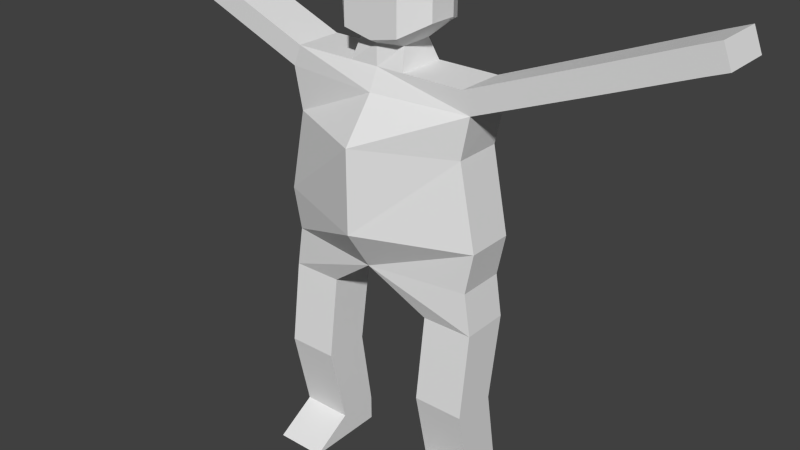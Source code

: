 # Source: guy.blend  (saved by Blender 2.69.0; exported with 4.5.12 LTS)
import bpy
from mathutils import Matrix  # noqa: F401  (used for matrix-valued properties, if any)

bpy.ops.wm.read_factory_settings(use_empty=True)
scene = bpy.context.scene
scene.name = 'Scene'

# ---- collections
col_collection_1 = bpy.data.collections.new('Collection 1'); scene.collection.children.link(col_collection_1)

# ---- materials (node trees are filled in below, after node groups)
mat_material = bpy.data.materials.new('Material')
mat_material.alpha_threshold = 0.0
mat_material.use_transparent_shadow = False
mat_material.roughness = 0.5
mat_material.line_color = (0.0, 0.0, 0.0, 1.0)

# ---- material node trees

# ---- world
world_world = bpy.data.worlds.new('World'); scene.world = world_world
world_world.color = (0.05088, 0.05088, 0.05088)
world_world.use_sun_shadow = False
world_world.sun_shadow_jitter_overblur = 0.0
world_world.cycles.sampling_method = 'MANUAL'
world_world.cycles.sample_map_resolution = 256

# ---- meshes
me_cube = bpy.data.meshes.new('Cube')
me_cube.from_pydata([(-1.312, 1.0, 0.3848), (-1.312, -1.0, 0.3848), (-2.539, -1.0, 0.3848), (-2.539, 1.0, 0.3848), (-1.312, 1.0, 1.0), (-1.312, 0.005396, 1.0), (-2.539, 0.005397, 1.0), (-2.539, 1.0, 1.0), (-1.312, 0.6923, 3.0), (-1.312, -0.4272, 3.0), (-2.539, -0.4272, 3.0), (-2.539, 0.6923, 3.0), (-1.312, 1.0, 5.0), (-1.312, -0.1579, 5.0), (-2.539, -0.1579, 5.0), (-2.539, 1.0, 5.0), (0.0, 1.231, 6.0), (0.0, -0.5041, 6.0), (-2.381, -0.1579, 6.0), (-2.381, 1.0, 6.0), (1.312, 1.0, 0.3848), (1.312, -1.0, 0.3848), (2.539, -1.0, 0.3848), (2.539, 1.0, 0.3848), (1.312, 1.0, 1.0), (1.312, 0.005396, 1.0), (2.539, 0.005397, 1.0), (2.539, 1.0, 1.0), (1.312, 0.6538, 3.0), (1.312, -0.4272, 3.0), (2.539, -0.4272, 3.0), (2.539, 0.6538, 3.0), (1.312, 1.0, 5.0), (1.312, -0.1579, 5.0), (2.539, -0.1579, 5.0), (2.539, 1.0, 5.0), (0.0, 2.0, 7.0), (0.0, -1.158, 7.0), (2.381, -0.1579, 6.0), (2.381, 1.0, 6.0), (-2.581, -0.1579, 7.0), (-2.581, 1.0, 7.0), (2.581, -0.1579, 7.0), (2.581, 1.0, 7.0), (0.0, 2.0, 9.0), (0.0, -1.158, 9.0), (-2.181, -0.1579, 9.0), (-2.181, 1.0, 9.0), (2.181, -0.1579, 9.0), (2.181, 1.0, 9.0), (0.01456, 1.231, 10.0), (0.0, -0.3887, 10.0), (-2.381, -0.1579, 10.0), (-2.381, 1.0, 10.0), (2.381, -0.1579, 10.0), (2.396, 1.0, 10.0), (0.01456, 1.0, 10.5), (0.0, -0.1579, 10.5), (-2.181, -0.1579, 10.5), (-2.181, 1.0, 10.5), (2.181, -0.1579, 10.5), (2.196, 1.0, 10.5), (5.166, -0.1579, 11.11), (5.166, 1.0, 11.11), (4.966, -0.1579, 11.61), (4.966, 1.0, 11.61), (-5.166, -0.1579, 11.11), (-5.166, 1.0, 11.11), (-4.966, -0.1579, 11.61), (-4.966, 1.0, 11.61), (-7.023, -0.1579, 11.86), (-7.023, 1.0, 11.86), (-6.823, -0.1579, 12.36), (-6.823, 1.0, 12.36), (7.023, -0.1579, 11.86), (7.023, 1.0, 11.86), (6.823, -0.1579, 12.36), (6.823, 1.0, 12.36), (7.488, -0.1579, 12.04), (7.488, 1.0, 12.04), (7.288, -0.1579, 12.54), (7.288, 1.0, 12.54), (-7.488, -0.1579, 12.04), (-7.488, 1.0, 12.04), (-7.288, -0.1579, 12.54), (-7.288, 1.0, 12.54), (-2.181, 0.421, 10.5), (-0.6905, -0.1579, 10.5), (-0.6905, 1.0, 10.5), (2.181, 0.421, 10.5), (0.7051, 1.0, 10.5), (0.6905, -0.1579, 10.5), (1.09, 0.421, 10.5), (-1.09, 0.421, 10.5), (-0.5742, 0.01378, 11.0), (2.793e-08, -0.1579, 11.0), (0.01456, 1.0, 11.0), (-0.5742, 0.8283, 11.0), (0.5622, 0.8283, 11.0), (0.5653, 0.01378, 11.0), (-0.6905, -0.1579, 13.0), (-9.176e-07, -0.1579, 13.0), (0.01456, 1.0, 13.0), (-0.6905, 1.0, 13.0), (0.7051, 1.0, 13.0), (0.6905, -0.1579, 13.0), (-1.19, 0.1421, 11.55), (-1.19, 0.8198, 11.55), (-1.19, 0.1421, 12.33), (-1.19, 0.8198, 12.33), (0.7051, 1.0, 13.0), (0.6905, -0.1579, 13.0), (1.205, 0.7968, 11.55), (1.19, 0.1358, 11.55), (1.205, 0.7968, 12.33), (1.19, 0.1358, 12.33), (-0.6911, -0.3579, 11.25), (-0.0006288, -0.3579, 11.1), (0.6899, -0.3579, 11.25), (-0.6911, -0.3579, 12.75), (-0.0006297, -0.3579, 12.9), (0.6899, -0.3579, 12.75), (0.01519, 1.4, 11.1), (-0.6899, 1.4, 11.25), (0.7057, 1.4, 11.25), (0.01519, 1.4, 12.85), (-0.6899, 1.4, 12.62), (0.7057, 1.4, 12.62), (-0.9899, 1.2, 11.41), (-0.9284, 1.2, 12.37), (1.006, 1.194, 11.42), (1.006, 1.194, 12.42), (0.5798, 0.8283, 11.0)], [(132, 98)], [(0, 1, 2, 3), (7, 6, 10, 11), (0, 4, 5, 1), (1, 5, 6, 2), (2, 6, 7, 3), (4, 0, 3, 7), (11, 10, 14, 15), (6, 5, 9, 10), (4, 7, 11, 8), (5, 4, 8, 9), (15, 14, 18, 19), (10, 9, 13, 14), (8, 11, 15, 12), (9, 8, 12, 13), (19, 18, 40, 41), (14, 13, 17, 18), (12, 15, 19, 16), (13, 12, 16, 17), (20, 23, 22, 21), (27, 31, 30, 26), (20, 21, 25, 24), (21, 22, 26, 25), (22, 23, 27, 26), (24, 27, 23, 20), (31, 35, 34, 30), (26, 30, 29, 25), (24, 28, 31, 27), (25, 29, 28, 24), (35, 39, 38, 34), (30, 34, 33, 29), (28, 32, 35, 31), (29, 33, 32, 28), (33, 17, 16, 32), (38, 39, 43, 42), (39, 16, 36, 43), (32, 16, 39, 35), (43, 36, 44, 49), (34, 38, 17, 33), (37, 42, 48, 45), (18, 17, 37, 40), (16, 19, 41, 36), (17, 38, 42, 37), (45, 48, 54, 51), (44, 47, 53, 50), (36, 41, 47, 44), (42, 43, 49, 48), (40, 37, 45, 46), (41, 40, 46, 47), (52, 51, 57, 87, 58), (51, 54, 60, 91, 57), (46, 45, 51, 52), (49, 44, 50, 55), (47, 46, 52, 53), (48, 49, 55, 54), (92, 91, 60, 89), (93, 86, 58, 87), (55, 50, 56, 90, 61), (52, 58, 68, 66), (55, 61, 65, 63), (50, 53, 59, 88, 56), (64, 62, 74, 76), (61, 89, 60, 64, 65), (60, 54, 62, 64), (54, 55, 63, 62), (69, 67, 71, 73), (53, 52, 66, 67), (59, 53, 67, 69), (58, 86, 59, 69, 68), (72, 73, 85, 84), (66, 68, 72, 70), (68, 69, 73, 72), (67, 66, 70, 71), (75, 77, 81, 79), (65, 64, 76, 77), (62, 63, 75, 74), (63, 65, 77, 75), (78, 79, 81, 80), (76, 74, 78, 80), (77, 76, 80, 81), (74, 75, 79, 78), (83, 82, 84, 85), (71, 70, 82, 83), (73, 71, 83, 85), (70, 72, 84, 82), (90, 92, 89, 61), (88, 59, 86, 93), (56, 88, 97, 96), (57, 91, 99, 95), (87, 57, 95, 94), (90, 56, 96, 98), (88, 87, 94, 97), (91, 90, 98, 99), (92, 90, 91), (87, 88, 93), (100, 101, 105, 104, 102, 103), (113, 115, 121, 118), (105, 101, 120, 121), (99, 105, 121, 118), (96, 97, 123, 122), (107, 106, 108, 109), (97, 94, 106, 107), (107, 109, 129, 128), (100, 103, 109, 108), (109, 103, 126, 129), (104, 105, 111, 110), (99, 98, 112, 113), (113, 112, 114, 115), (110, 111, 115, 114), (99, 113, 118), (108, 106, 116, 119), (94, 95, 117, 116), (95, 99, 118, 117), (115, 111, 121), (106, 94, 116), (101, 100, 119, 120), (126, 123, 128, 129), (124, 127, 131, 130), (111, 99, 118, 121), (97, 107, 128, 123), (102, 104, 127, 125), (114, 112, 130, 131), (103, 102, 125, 126), (104, 98, 124, 127), (98, 96, 122, 124), (100, 108, 119), (110, 114, 131, 127), (117, 118, 121, 120, 119, 116), (124, 122, 123, 126, 125, 127), (112, 98, 124, 130), (105, 99, 111), (98, 104, 110), (98, 110, 127, 124)])
me_cube.materials.append(mat_material)
me_cube.use_remesh_preserve_volume = False
me_cube.use_remesh_preserve_attributes = False
me_cube.use_mirror_vertex_groups = False
me_cube.update()
arm_armature = bpy.data.armatures.new('Armature')  # bones are not reproduced

# ---- objects
ob_armature = bpy.data.objects.new('Armature', arm_armature)
ob_cube = bpy.data.objects.new('Cube', me_cube)

# ---- transforms, parenting, visibility, modifiers, constraints
ob_armature.location = (-1.027, 0.3828, 10.98)
ob_armature.lineart.crease_threshold = 0.0
ob_cube.parent = ob_armature
ob_cube.matrix_parent_inverse = Matrix(((1.0, 0.0, 0.0, 1.027), (5.262e-08, 1.0, 0.0, -0.3828), (6.546e-07, 0.0, 1.0, -10.98), (0.0, 0.0, 0.0, 1.0)))
ob_cube.location = (-1.034, 0.0, 1.0)
ob_cube.lock_rotations_4d = False
ob_cube.empty_display_type = 'ARROWS'
ob_cube.lineart.crease_threshold = 0.0
_vg = ob_cube.vertex_groups.new(name='U-Back')
for _i, _w in zip([44, 49, 50, 56, 88, 90, 96], [0.1301, 0.02548, 0.6701, 0.172, 0.06742, 0.06596, 0.02124]): _vg.add([_i], _w, 'REPLACE')
_vg = ob_cube.vertex_groups.new(name='L-Back')
_vg.add([36, 37, 40, 41, 42, 43, 44, 45, 46, 47, 48, 49], 1.0, 'REPLACE')
_vg = ob_cube.vertex_groups.new(name='hip.l')
for _i, _w in zip([16, 17, 36, 37, 38, 39, 42, 43], [0.7741, 0.6514, 0.7694, 0.1413, 0.1037, 0.105, 0.3716, 0.3945]): _vg.add([_i], _w, 'REPLACE')
_vg = ob_cube.vertex_groups.new(name='UpperLeg.l')
for _i, _w in zip([16, 17, 32, 33, 34, 35, 38, 39], [0.08874, 0.13, 0.8525, 0.7994, 0.1998, 0.1726, 0.7176, 0.7608]): _vg.add([_i], _w, 'REPLACE')
_vg = ob_cube.vertex_groups.new(name='MidLeg.l')
_vg.add([28, 29, 30, 31, 32, 33, 34, 35], 1.0, 'REPLACE')
_vg = ob_cube.vertex_groups.new(name='LowLeg.l')
for _i, _w in zip([24, 25, 26, 27, 28, 29, 30, 31], [0.4745, 0.07244, 0.1133, 0.4683, 0.9288, 0.9246, 0.9362, 0.9477]): _vg.add([_i], _w, 'REPLACE')
_vg = ob_cube.vertex_groups.new(name='Foot.l')
for _i, _w in zip([20, 21, 22, 23, 24, 25, 26, 27], [0.5441, 0.9835, 0.9886, 0.5317, 0.5243, 0.9263, 0.8853, 0.5307]): _vg.add([_i], _w, 'REPLACE')
_vg = ob_cube.vertex_groups.new(name='Hip.r')
for _i, _w in zip([17, 18, 19, 37, 40, 41], [0.1074, 0.06779, 0.06988, 0.6518, 0.3896, 0.3657]): _vg.add([_i], _w, 'REPLACE')
_vg = ob_cube.vertex_groups.new(name='UpperLeg.r')
for _i, _w in zip([12, 13, 14, 15, 16, 17, 18, 19], [0.8705, 0.7898, 0.2224, 0.5086, 0.0919, 0.1292, 0.7638, 0.8148]): _vg.add([_i], _w, 'REPLACE')
_vg = ob_cube.vertex_groups.new(name='MidLeg.r')
_vg.add([8, 9, 10, 11, 12, 13, 14, 15], 1.0, 'REPLACE')
_vg = ob_cube.vertex_groups.new(name='LowLeg.r')
for _i, _w in zip([4, 5, 6, 7, 8, 9, 10, 11], [0.4744, 0.07606, 0.1082, 0.4683, 0.9293, 0.9268, 0.9333, 0.9421]): _vg.add([_i], _w, 'REPLACE')
_vg = ob_cube.vertex_groups.new(name='Foot.r')
for _i, _w in zip([0, 1, 2, 3, 4, 5, 6, 7], [0.5444, 0.9822, 0.9901, 0.5316, 0.5242, 0.9226, 0.8904, 0.5306]): _vg.add([_i], _w, 'REPLACE')
_vg = ob_cube.vertex_groups.new(name='Shldr.l')
for _i, _w in zip([50, 51, 54, 55, 60, 61, 89, 90, 91, 92], [0.04551, 0.1464, 0.8681, 0.8293, 0.2126, 0.218, 0.01955, 0.5672, 0.5765, 0.9595]): _vg.add([_i], _w, 'REPLACE')
_vg = ob_cube.vertex_groups.new(name='UpperArm.l')
_vg.add([54, 55, 60, 61, 62, 63, 64, 65, 89], 1.0, 'REPLACE')
_vg = ob_cube.vertex_groups.new(name='LowArm.l')
for _i, _w in zip([62, 63, 64, 65, 74, 75, 76, 77], [0.991, 0.978, 0.9878, 0.9767, 0.9429, 0.9148, 0.931, 0.9423]): _vg.add([_i], _w, 'REPLACE')
_vg = ob_cube.vertex_groups.new(name='Hand.l')
for _i, _w in zip([74, 75, 76, 77, 78, 79, 80, 81], [0.05688, 0.08418, 0.06871, 0.05654, 0.7564, 0.4495, 0.7342, 0.2107]): _vg.add([_i], _w, 'REPLACE')
_vg = ob_cube.vertex_groups.new(name='Shldr.r')
for _i, _w in zip([50, 51, 52, 53, 56, 57, 58, 59, 86, 87, 88, 93], [0.05361, 0.1411, 0.9672, 0.9652, 0.1247, 0.1427, 0.9761, 0.9714, 0.9951, 0.6183, 0.5873, 0.9793]): _vg.add([_i], _w, 'REPLACE')
_vg = ob_cube.vertex_groups.new(name='UpperArm.r')
_vg.add([52, 53, 58, 59, 66, 67, 68, 69, 86], 1.0, 'REPLACE')
_vg = ob_cube.vertex_groups.new(name='LowArm.r')
_vg.add([66, 67, 68, 69, 70, 71, 72, 73], 1.0, 'REPLACE')
_vg = ob_cube.vertex_groups.new(name='Hand.r')
for _i, _w in zip([70, 71, 72, 73, 82, 83, 84, 85], [0.9391, 0.5776, 0.9569, 0.8895, 0.9718, 0.8613, 0.9789, 0.9297]): _vg.add([_i], _w, 'REPLACE')
_vg = ob_cube.vertex_groups.new(name='Neck')
for _i, _w in zip([56, 57, 87, 88, 90, 91, 94, 95, 96, 97, 98, 99, 132], [0.4288, 0.5372, 0.1946, 0.1651, 0.1617, 0.1987, 0.05263, 0.102, 0.09037, 0.05501, 0.02149, 0.0426, 1.0]): _vg.add([_i], _w, 'REPLACE')
_vg = ob_cube.vertex_groups.new(name='Head')
_vg.add([94, 95, 96, 97, 98, 99, 100, 101, 102, 103, 104, 105, 106, 107, 108, 109, 110, 111, 112, 113, 114, 115, 116, 117, 118, 119, 120, 121, 122, 123, 124, 125, 126, 127, 128, 129, 130, 131, 132], 1.0, 'REPLACE')
_m = ob_cube.modifiers.new('Armature', 'ARMATURE')
_m.object = ob_armature

# ---- collection membership
col_collection_1.objects.link(ob_armature)
col_collection_1.objects.link(ob_cube)

# ---- scene / render settings (as saved in the file)
scene.frame_start = 1; scene.frame_end = 180; scene.frame_set(1)
scene.render.engine = 'BLENDER_EEVEE_NEXT'
scene.render.image_settings.compression = 90
scene.render.resolution_percentage = 50
scene.render.fps = 30
scene.render.dither_intensity = 0.0
scene.cycles.use_denoising = False
scene.cycles.samples = 10
scene.cycles.sampling_pattern = 'TABULATED_SOBOL'
scene.cycles.light_sampling_threshold = 0.0
scene.cycles.use_adaptive_sampling = False
scene.cycles.use_light_tree = False
scene.cycles.blur_glossy = 0.0
scene.cycles.volume_bounces = 1
scene.cycles.pixel_filter_type = 'GAUSSIAN'
scene.cycles.sample_clamp_indirect = 0.0
scene.view_settings.view_transform = 'Standard'
bpy.context.view_layer.update()

# ---- added for rendering (the .blend has no active camera and no usable light): camera, sun
cam_auto = bpy.data.cameras.new('AutoCamera')
cam_auto.lens = 50.0
cam_auto.sensor_width = 36.0
cam_auto.clip_end = 1000.0
ob_auto_camera = bpy.data.objects.new('AutoCamera', cam_auto)
scene.collection.objects.link(ob_auto_camera)
ob_auto_camera.location = (13.1883, -16.489, 18.9506)
ob_auto_camera.rotation_euler = (1.09748, -7.21219e-08, 0.694738)
scene.camera = ob_auto_camera
light_auto_sun = bpy.data.lights.new('AutoSun', 'SUN')
light_auto_sun.energy = 3.0
light_auto_sun.angle = 0.0523599
ob_auto_sun = bpy.data.objects.new('AutoSun', light_auto_sun)
scene.collection.objects.link(ob_auto_sun)
ob_auto_sun.rotation_euler = (0.872665, 0.174533, 0.523599)
bpy.context.view_layer.update()
